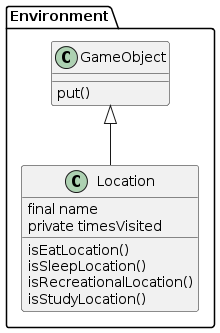

The diagram above was rendered by PlantUML. Its source (embedded in the PNG):
@startuml
package "Environment" {
   class GameObject {
      put()
   }
   class Location {
      final name
      private timesVisited
      isEatLocation()
      isSleepLocation()
      isRecreationalLocation()
      isStudyLocation()
   }
}
GameObject <|-- Location
@enduml